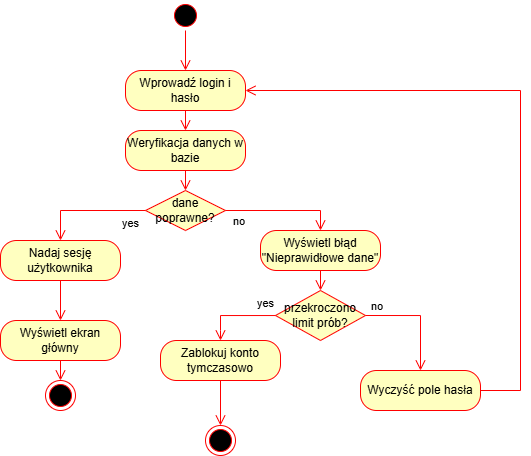

The diagram above was exported from draw.io. Its source (the exported page's mxGraphModel, read from the mxfile embedded in the PNG):
<mxGraphModel dx="824" dy="1650" grid="1" gridSize="10" guides="1" tooltips="1" connect="1" arrows="1" fold="1" page="1" pageScale="1" pageWidth="827" pageHeight="1169" math="0" shadow="0">
  <root>
    <mxCell id="0" />
    <mxCell id="1" parent="0" />
    <mxCell id="9VZyg3WXbqoFyaVGBAJd-28" parent="1" style="ellipse;html=1;shape=startState;fillColor=#000000;strokeColor=#ff0000;" value="" vertex="1">
      <mxGeometry height="30" width="30" x="430" y="-10" as="geometry" />
    </mxCell>
    <mxCell id="9VZyg3WXbqoFyaVGBAJd-29" edge="1" parent="1" source="9VZyg3WXbqoFyaVGBAJd-28" style="edgeStyle=orthogonalEdgeStyle;html=1;verticalAlign=bottom;endArrow=open;endSize=8;strokeColor=#ff0000;rounded=0;" target="9VZyg3WXbqoFyaVGBAJd-33" value="">
      <mxGeometry relative="1" as="geometry">
        <mxPoint x="445" y="80" as="targetPoint" />
      </mxGeometry>
    </mxCell>
    <mxCell id="9VZyg3WXbqoFyaVGBAJd-33" parent="1" style="rounded=1;whiteSpace=wrap;html=1;arcSize=40;fontColor=#000000;fillColor=#ffffc0;strokeColor=#ff0000;" value="Wprowadź login i hasło" vertex="1">
      <mxGeometry height="40" width="120" x="385" y="60" as="geometry" />
    </mxCell>
    <mxCell id="9VZyg3WXbqoFyaVGBAJd-34" edge="1" parent="1" source="9VZyg3WXbqoFyaVGBAJd-33" style="edgeStyle=orthogonalEdgeStyle;html=1;verticalAlign=bottom;endArrow=open;endSize=8;strokeColor=#ff0000;rounded=0;" target="9VZyg3WXbqoFyaVGBAJd-35" value="">
      <mxGeometry relative="1" as="geometry">
        <mxPoint x="445" y="120" as="targetPoint" />
      </mxGeometry>
    </mxCell>
    <mxCell id="9VZyg3WXbqoFyaVGBAJd-35" parent="1" style="rounded=1;whiteSpace=wrap;html=1;arcSize=40;fontColor=#000000;fillColor=#ffffc0;strokeColor=#ff0000;" value="Weryfikacja danych w bazie" vertex="1">
      <mxGeometry height="40" width="120" x="385" y="120" as="geometry" />
    </mxCell>
    <mxCell id="9VZyg3WXbqoFyaVGBAJd-36" edge="1" parent="1" source="9VZyg3WXbqoFyaVGBAJd-35" style="edgeStyle=orthogonalEdgeStyle;html=1;verticalAlign=bottom;endArrow=open;endSize=8;strokeColor=#ff0000;rounded=0;" target="9VZyg3WXbqoFyaVGBAJd-37" value="">
      <mxGeometry relative="1" as="geometry">
        <mxPoint x="445" y="200" as="targetPoint" />
      </mxGeometry>
    </mxCell>
    <mxCell id="9VZyg3WXbqoFyaVGBAJd-37" parent="1" style="rhombus;whiteSpace=wrap;html=1;fontColor=#000000;fillColor=#ffffc0;strokeColor=#ff0000;" value="dane poprawne?" vertex="1">
      <mxGeometry height="40" width="80" x="405" y="180" as="geometry" />
    </mxCell>
    <mxCell id="9VZyg3WXbqoFyaVGBAJd-38" edge="1" parent="1" source="9VZyg3WXbqoFyaVGBAJd-37" style="edgeStyle=orthogonalEdgeStyle;html=1;align=left;verticalAlign=bottom;endArrow=open;endSize=8;strokeColor=#ff0000;rounded=0;" target="9VZyg3WXbqoFyaVGBAJd-47" value="no">
      <mxGeometry relative="1" x="-0.9" y="-20" as="geometry">
        <mxPoint as="offset" />
        <Array as="points">
          <mxPoint x="580" y="200" />
        </Array>
        <mxPoint x="580" y="240" as="targetPoint" />
      </mxGeometry>
    </mxCell>
    <mxCell id="9VZyg3WXbqoFyaVGBAJd-39" edge="1" parent="1" source="9VZyg3WXbqoFyaVGBAJd-37" style="edgeStyle=orthogonalEdgeStyle;html=1;align=left;verticalAlign=top;endArrow=open;endSize=8;strokeColor=#ff0000;rounded=0;" target="9VZyg3WXbqoFyaVGBAJd-41" value="yes">
      <mxGeometry relative="1" x="-0.564" as="geometry">
        <mxPoint as="offset" />
        <mxPoint x="320" y="250" as="targetPoint" />
      </mxGeometry>
    </mxCell>
    <mxCell id="9VZyg3WXbqoFyaVGBAJd-41" parent="1" style="rounded=1;whiteSpace=wrap;html=1;arcSize=40;fontColor=#000000;fillColor=#ffffc0;strokeColor=#ff0000;" value="Nadaj sesję użytkownika" vertex="1">
      <mxGeometry height="40" width="120" x="260" y="230" as="geometry" />
    </mxCell>
    <mxCell id="9VZyg3WXbqoFyaVGBAJd-42" edge="1" parent="1" source="9VZyg3WXbqoFyaVGBAJd-41" style="edgeStyle=orthogonalEdgeStyle;html=1;verticalAlign=bottom;endArrow=open;endSize=8;strokeColor=#ff0000;rounded=0;" target="9VZyg3WXbqoFyaVGBAJd-43" value="">
      <mxGeometry relative="1" as="geometry">
        <mxPoint x="320" y="330" as="targetPoint" />
      </mxGeometry>
    </mxCell>
    <mxCell id="9VZyg3WXbqoFyaVGBAJd-43" parent="1" style="rounded=1;whiteSpace=wrap;html=1;arcSize=40;fontColor=#000000;fillColor=#ffffc0;strokeColor=#ff0000;" value="Wyświetl ekran główny" vertex="1">
      <mxGeometry height="40" width="120" x="260" y="310" as="geometry" />
    </mxCell>
    <mxCell id="9VZyg3WXbqoFyaVGBAJd-47" parent="1" style="rounded=1;whiteSpace=wrap;html=1;arcSize=40;fontColor=#000000;fillColor=#ffffc0;strokeColor=#ff0000;" value="Wyświetl błąd&lt;br&gt;&quot;Nieprawidłowe dane&quot;" vertex="1">
      <mxGeometry height="40" width="120" x="520" y="220" as="geometry" />
    </mxCell>
    <mxCell id="9VZyg3WXbqoFyaVGBAJd-48" edge="1" parent="1" source="9VZyg3WXbqoFyaVGBAJd-47" style="edgeStyle=orthogonalEdgeStyle;html=1;verticalAlign=bottom;endArrow=open;endSize=8;strokeColor=#ff0000;rounded=0;" target="9VZyg3WXbqoFyaVGBAJd-51" value="">
      <mxGeometry relative="1" as="geometry">
        <mxPoint x="580" y="280" as="targetPoint" />
      </mxGeometry>
    </mxCell>
    <mxCell id="9VZyg3WXbqoFyaVGBAJd-51" parent="1" style="rhombus;whiteSpace=wrap;html=1;fontColor=#000000;fillColor=#ffffc0;strokeColor=#ff0000;" value="przekroczono limit prób?" vertex="1">
      <mxGeometry height="50" width="90" x="535" y="280" as="geometry" />
    </mxCell>
    <mxCell id="9VZyg3WXbqoFyaVGBAJd-52" edge="1" parent="1" source="9VZyg3WXbqoFyaVGBAJd-51" style="edgeStyle=orthogonalEdgeStyle;html=1;align=left;verticalAlign=bottom;endArrow=open;endSize=8;strokeColor=#ff0000;rounded=0;exitX=1;exitY=0.5;exitDx=0;exitDy=0;" target="9VZyg3WXbqoFyaVGBAJd-59" value="no">
      <mxGeometry relative="1" x="-0.9231" as="geometry">
        <mxPoint as="offset" />
        <Array as="points">
          <mxPoint x="680" y="305" />
        </Array>
        <mxPoint x="680" y="380" as="targetPoint" />
      </mxGeometry>
    </mxCell>
    <mxCell id="9VZyg3WXbqoFyaVGBAJd-53" edge="1" parent="1" source="9VZyg3WXbqoFyaVGBAJd-51" style="edgeStyle=orthogonalEdgeStyle;html=1;align=left;verticalAlign=top;endArrow=open;endSize=8;strokeColor=#ff0000;rounded=0;" target="9VZyg3WXbqoFyaVGBAJd-57" value="yes">
      <mxGeometry relative="1" x="-0.4987" y="-25" as="geometry">
        <mxPoint as="offset" />
        <Array as="points">
          <mxPoint x="480" y="305" />
          <mxPoint x="480" y="320" />
        </Array>
        <mxPoint x="480" y="350" as="targetPoint" />
      </mxGeometry>
    </mxCell>
    <mxCell id="9VZyg3WXbqoFyaVGBAJd-55" edge="1" parent="1" source="9VZyg3WXbqoFyaVGBAJd-43" style="edgeStyle=orthogonalEdgeStyle;html=1;verticalAlign=bottom;endArrow=open;endSize=8;strokeColor=#ff0000;rounded=0;" target="9VZyg3WXbqoFyaVGBAJd-45" value="">
      <mxGeometry relative="1" as="geometry">
        <mxPoint x="320" y="350" as="sourcePoint" />
        <mxPoint x="320" y="395" as="targetPoint" />
      </mxGeometry>
    </mxCell>
    <mxCell id="9VZyg3WXbqoFyaVGBAJd-45" parent="1" style="ellipse;html=1;shape=endState;fillColor=#000000;strokeColor=#ff0000;" value="" vertex="1">
      <mxGeometry height="30" width="30" x="305" y="370" as="geometry" />
    </mxCell>
    <mxCell id="9VZyg3WXbqoFyaVGBAJd-57" parent="1" style="rounded=1;whiteSpace=wrap;html=1;arcSize=40;fontColor=#000000;fillColor=#ffffc0;strokeColor=#ff0000;" value="Zablokuj konto tymczasowo" vertex="1">
      <mxGeometry height="40" width="120" x="420" y="330" as="geometry" />
    </mxCell>
    <mxCell id="9VZyg3WXbqoFyaVGBAJd-58" edge="1" parent="1" source="9VZyg3WXbqoFyaVGBAJd-57" style="edgeStyle=orthogonalEdgeStyle;html=1;verticalAlign=bottom;endArrow=open;endSize=8;strokeColor=#ff0000;rounded=0;" target="9VZyg3WXbqoFyaVGBAJd-61" value="">
      <mxGeometry relative="1" as="geometry">
        <mxPoint x="480" y="430" as="targetPoint" />
      </mxGeometry>
    </mxCell>
    <mxCell id="9VZyg3WXbqoFyaVGBAJd-59" parent="1" style="rounded=1;whiteSpace=wrap;html=1;arcSize=40;fontColor=#000000;fillColor=#ffffc0;strokeColor=#ff0000;" value="Wyczyść pole hasła" vertex="1">
      <mxGeometry height="40" width="120" x="620" y="360" as="geometry" />
    </mxCell>
    <mxCell id="9VZyg3WXbqoFyaVGBAJd-60" edge="1" parent="1" source="9VZyg3WXbqoFyaVGBAJd-59" style="edgeStyle=orthogonalEdgeStyle;html=1;verticalAlign=bottom;endArrow=open;endSize=8;strokeColor=#ff0000;rounded=0;entryX=1;entryY=0.5;entryDx=0;entryDy=0;" target="9VZyg3WXbqoFyaVGBAJd-33" value="">
      <mxGeometry relative="1" as="geometry">
        <Array as="points">
          <mxPoint x="780" y="380" />
          <mxPoint x="780" y="80" />
        </Array>
        <mxPoint x="780" y="60" as="targetPoint" />
      </mxGeometry>
    </mxCell>
    <mxCell id="9VZyg3WXbqoFyaVGBAJd-61" parent="1" style="ellipse;html=1;shape=endState;fillColor=#000000;strokeColor=#ff0000;" value="" vertex="1">
      <mxGeometry height="30" width="30" x="465" y="415" as="geometry" />
    </mxCell>
  </root>
</mxGraphModel>